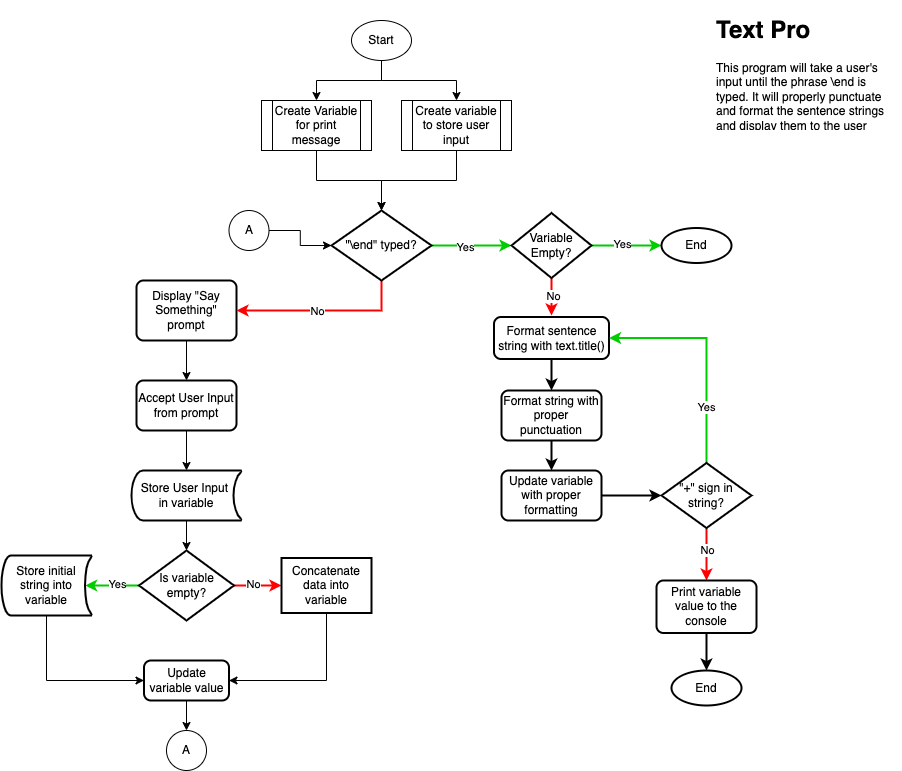

The diagram above was exported from draw.io. Its source (the exported page's mxGraphModel, read from the mxfile embedded in the PNG):
<mxGraphModel dx="1106" dy="852" grid="1" gridSize="10" guides="1" tooltips="1" connect="1" arrows="1" fold="1" page="1" pageScale="1" pageWidth="1100" pageHeight="850" background="none" math="0" shadow="0">
  <root>
    <mxCell id="0" />
    <mxCell id="1" parent="0" />
    <mxCell id="tN_rV1a9hdyJBFvgEJt8-4" style="edgeStyle=orthogonalEdgeStyle;rounded=0;orthogonalLoop=1;jettySize=auto;html=1;exitX=0.5;exitY=1;exitDx=0;exitDy=0;entryX=0.5;entryY=0;entryDx=0;entryDy=0;" edge="1" parent="1" source="tN_rV1a9hdyJBFvgEJt8-1" target="tN_rV1a9hdyJBFvgEJt8-2">
      <mxGeometry relative="1" as="geometry" />
    </mxCell>
    <mxCell id="tN_rV1a9hdyJBFvgEJt8-5" style="edgeStyle=orthogonalEdgeStyle;rounded=0;orthogonalLoop=1;jettySize=auto;html=1;exitX=0.5;exitY=1;exitDx=0;exitDy=0;" edge="1" parent="1" source="tN_rV1a9hdyJBFvgEJt8-1" target="tN_rV1a9hdyJBFvgEJt8-3">
      <mxGeometry relative="1" as="geometry" />
    </mxCell>
    <mxCell id="tN_rV1a9hdyJBFvgEJt8-1" value="Start" style="ellipse;whiteSpace=wrap;html=1;" vertex="1" parent="1">
      <mxGeometry x="450" y="40" width="60" height="40" as="geometry" />
    </mxCell>
    <mxCell id="tN_rV1a9hdyJBFvgEJt8-15" style="edgeStyle=orthogonalEdgeStyle;rounded=0;orthogonalLoop=1;jettySize=auto;html=1;exitX=0.5;exitY=1;exitDx=0;exitDy=0;entryX=0.5;entryY=0;entryDx=0;entryDy=0;entryPerimeter=0;" edge="1" parent="1" source="tN_rV1a9hdyJBFvgEJt8-2" target="tN_rV1a9hdyJBFvgEJt8-14">
      <mxGeometry relative="1" as="geometry" />
    </mxCell>
    <mxCell id="tN_rV1a9hdyJBFvgEJt8-2" value="Create Variable for print message" style="shape=process;whiteSpace=wrap;html=1;backgroundOutline=1;" vertex="1" parent="1">
      <mxGeometry x="360" y="120" width="110" height="50" as="geometry" />
    </mxCell>
    <mxCell id="tN_rV1a9hdyJBFvgEJt8-16" style="edgeStyle=orthogonalEdgeStyle;rounded=0;orthogonalLoop=1;jettySize=auto;html=1;exitX=0.5;exitY=1;exitDx=0;exitDy=0;entryX=0.5;entryY=0;entryDx=0;entryDy=0;entryPerimeter=0;" edge="1" parent="1" source="tN_rV1a9hdyJBFvgEJt8-3" target="tN_rV1a9hdyJBFvgEJt8-14">
      <mxGeometry relative="1" as="geometry" />
    </mxCell>
    <mxCell id="tN_rV1a9hdyJBFvgEJt8-3" value="Create variable to store user input" style="shape=process;whiteSpace=wrap;html=1;backgroundOutline=1;" vertex="1" parent="1">
      <mxGeometry x="500" y="120" width="110" height="50" as="geometry" />
    </mxCell>
    <mxCell id="tN_rV1a9hdyJBFvgEJt8-20" style="edgeStyle=orthogonalEdgeStyle;rounded=0;orthogonalLoop=1;jettySize=auto;html=1;exitX=0.5;exitY=1;exitDx=0;exitDy=0;entryX=0.5;entryY=0;entryDx=0;entryDy=0;" edge="1" parent="1" source="tN_rV1a9hdyJBFvgEJt8-10" target="tN_rV1a9hdyJBFvgEJt8-19">
      <mxGeometry relative="1" as="geometry" />
    </mxCell>
    <mxCell id="tN_rV1a9hdyJBFvgEJt8-10" value="Display &quot;Say Something&quot; prompt" style="rounded=1;whiteSpace=wrap;html=1;absoluteArcSize=1;arcSize=14;strokeWidth=2;" vertex="1" parent="1">
      <mxGeometry x="235" y="300" width="100" height="60" as="geometry" />
    </mxCell>
    <mxCell id="tN_rV1a9hdyJBFvgEJt8-17" style="edgeStyle=orthogonalEdgeStyle;rounded=0;orthogonalLoop=1;jettySize=auto;html=1;exitX=0.5;exitY=1;exitDx=0;exitDy=0;exitPerimeter=0;entryX=1;entryY=0.5;entryDx=0;entryDy=0;fillColor=#f8cecc;strokeColor=#FF0000;strokeWidth=2;" edge="1" parent="1" source="tN_rV1a9hdyJBFvgEJt8-14" target="tN_rV1a9hdyJBFvgEJt8-10">
      <mxGeometry relative="1" as="geometry" />
    </mxCell>
    <mxCell id="tN_rV1a9hdyJBFvgEJt8-18" value="No" style="edgeLabel;html=1;align=center;verticalAlign=middle;resizable=0;points=[];" vertex="1" connectable="0" parent="tN_rV1a9hdyJBFvgEJt8-17">
      <mxGeometry x="-0.5059" y="2" relative="1" as="geometry">
        <mxPoint x="-52" y="-2" as="offset" />
      </mxGeometry>
    </mxCell>
    <mxCell id="tN_rV1a9hdyJBFvgEJt8-47" style="edgeStyle=orthogonalEdgeStyle;rounded=0;orthogonalLoop=1;jettySize=auto;html=1;exitX=1;exitY=0.5;exitDx=0;exitDy=0;exitPerimeter=0;entryX=0;entryY=0.5;entryDx=0;entryDy=0;entryPerimeter=0;strokeColor=#00CC00;strokeWidth=2;" edge="1" parent="1" source="tN_rV1a9hdyJBFvgEJt8-14" target="tN_rV1a9hdyJBFvgEJt8-52">
      <mxGeometry relative="1" as="geometry">
        <mxPoint x="600" y="265" as="targetPoint" />
      </mxGeometry>
    </mxCell>
    <mxCell id="tN_rV1a9hdyJBFvgEJt8-48" value="Yes" style="edgeLabel;html=1;align=center;verticalAlign=middle;resizable=0;points=[];" vertex="1" connectable="0" parent="tN_rV1a9hdyJBFvgEJt8-47">
      <mxGeometry x="-0.1714" y="-1" relative="1" as="geometry">
        <mxPoint as="offset" />
      </mxGeometry>
    </mxCell>
    <mxCell id="tN_rV1a9hdyJBFvgEJt8-14" value="&quot;\end&quot; typed?" style="strokeWidth=2;html=1;shape=mxgraph.flowchart.decision;whiteSpace=wrap;" vertex="1" parent="1">
      <mxGeometry x="430" y="230" width="100" height="70" as="geometry" />
    </mxCell>
    <mxCell id="tN_rV1a9hdyJBFvgEJt8-23" style="edgeStyle=orthogonalEdgeStyle;rounded=0;orthogonalLoop=1;jettySize=auto;html=1;exitX=0.5;exitY=1;exitDx=0;exitDy=0;entryX=0.5;entryY=0;entryDx=0;entryDy=0;entryPerimeter=0;" edge="1" parent="1" source="tN_rV1a9hdyJBFvgEJt8-19" target="tN_rV1a9hdyJBFvgEJt8-22">
      <mxGeometry relative="1" as="geometry" />
    </mxCell>
    <mxCell id="tN_rV1a9hdyJBFvgEJt8-19" value="Accept User Input from prompt" style="rounded=1;whiteSpace=wrap;html=1;absoluteArcSize=1;arcSize=14;strokeWidth=2;" vertex="1" parent="1">
      <mxGeometry x="235" y="400" width="100" height="50" as="geometry" />
    </mxCell>
    <mxCell id="tN_rV1a9hdyJBFvgEJt8-25" style="edgeStyle=orthogonalEdgeStyle;rounded=0;orthogonalLoop=1;jettySize=auto;html=1;exitX=0.5;exitY=1;exitDx=0;exitDy=0;exitPerimeter=0;entryX=0.5;entryY=0;entryDx=0;entryDy=0;entryPerimeter=0;" edge="1" parent="1" source="tN_rV1a9hdyJBFvgEJt8-22" target="tN_rV1a9hdyJBFvgEJt8-24">
      <mxGeometry relative="1" as="geometry" />
    </mxCell>
    <mxCell id="tN_rV1a9hdyJBFvgEJt8-22" value="Store User Input &lt;br&gt;in variable" style="strokeWidth=2;html=1;shape=mxgraph.flowchart.stored_data;whiteSpace=wrap;" vertex="1" parent="1">
      <mxGeometry x="230" y="490" width="110" height="50" as="geometry" />
    </mxCell>
    <mxCell id="tN_rV1a9hdyJBFvgEJt8-27" value="" style="edgeStyle=orthogonalEdgeStyle;rounded=0;orthogonalLoop=1;jettySize=auto;html=1;strokeWidth=2;strokeColor=#FF0000;" edge="1" parent="1" source="tN_rV1a9hdyJBFvgEJt8-24" target="tN_rV1a9hdyJBFvgEJt8-26">
      <mxGeometry relative="1" as="geometry" />
    </mxCell>
    <mxCell id="tN_rV1a9hdyJBFvgEJt8-28" value="No" style="edgeLabel;html=1;align=center;verticalAlign=middle;resizable=0;points=[];" vertex="1" connectable="0" parent="tN_rV1a9hdyJBFvgEJt8-27">
      <mxGeometry x="-0.2522" y="2" relative="1" as="geometry">
        <mxPoint x="1" as="offset" />
      </mxGeometry>
    </mxCell>
    <mxCell id="tN_rV1a9hdyJBFvgEJt8-30" style="edgeStyle=orthogonalEdgeStyle;rounded=0;orthogonalLoop=1;jettySize=auto;html=1;exitX=0;exitY=0.5;exitDx=0;exitDy=0;exitPerimeter=0;entryX=0.93;entryY=0.5;entryDx=0;entryDy=0;entryPerimeter=0;strokeColor=#00CC00;strokeWidth=2;" edge="1" parent="1" source="tN_rV1a9hdyJBFvgEJt8-24" target="tN_rV1a9hdyJBFvgEJt8-29">
      <mxGeometry relative="1" as="geometry" />
    </mxCell>
    <mxCell id="tN_rV1a9hdyJBFvgEJt8-31" value="Yes" style="edgeLabel;html=1;align=center;verticalAlign=middle;resizable=0;points=[];" vertex="1" connectable="0" parent="tN_rV1a9hdyJBFvgEJt8-30">
      <mxGeometry x="-0.1636" y="-2" relative="1" as="geometry">
        <mxPoint as="offset" />
      </mxGeometry>
    </mxCell>
    <mxCell id="tN_rV1a9hdyJBFvgEJt8-24" value="Is variable empty?" style="strokeWidth=2;html=1;shape=mxgraph.flowchart.decision;whiteSpace=wrap;" vertex="1" parent="1">
      <mxGeometry x="237.5" y="570" width="95" height="70" as="geometry" />
    </mxCell>
    <mxCell id="tN_rV1a9hdyJBFvgEJt8-34" style="edgeStyle=orthogonalEdgeStyle;rounded=0;orthogonalLoop=1;jettySize=auto;html=1;exitX=0.5;exitY=1;exitDx=0;exitDy=0;entryX=1;entryY=0.5;entryDx=0;entryDy=0;" edge="1" parent="1" source="tN_rV1a9hdyJBFvgEJt8-26" target="tN_rV1a9hdyJBFvgEJt8-32">
      <mxGeometry relative="1" as="geometry" />
    </mxCell>
    <mxCell id="tN_rV1a9hdyJBFvgEJt8-26" value="Concatenate data into variable" style="whiteSpace=wrap;html=1;strokeWidth=2;" vertex="1" parent="1">
      <mxGeometry x="380" y="577.5" width="90" height="55" as="geometry" />
    </mxCell>
    <mxCell id="tN_rV1a9hdyJBFvgEJt8-33" style="edgeStyle=orthogonalEdgeStyle;rounded=0;orthogonalLoop=1;jettySize=auto;html=1;exitX=0.5;exitY=1;exitDx=0;exitDy=0;exitPerimeter=0;entryX=0;entryY=0.5;entryDx=0;entryDy=0;" edge="1" parent="1" source="tN_rV1a9hdyJBFvgEJt8-29" target="tN_rV1a9hdyJBFvgEJt8-32">
      <mxGeometry relative="1" as="geometry" />
    </mxCell>
    <mxCell id="tN_rV1a9hdyJBFvgEJt8-29" value="Store initial string into variable" style="strokeWidth=2;html=1;shape=mxgraph.flowchart.stored_data;whiteSpace=wrap;" vertex="1" parent="1">
      <mxGeometry x="100" y="575" width="90" height="60" as="geometry" />
    </mxCell>
    <mxCell id="tN_rV1a9hdyJBFvgEJt8-37" style="edgeStyle=orthogonalEdgeStyle;rounded=0;orthogonalLoop=1;jettySize=auto;html=1;exitX=0.5;exitY=1;exitDx=0;exitDy=0;entryX=0.5;entryY=0;entryDx=0;entryDy=0;" edge="1" parent="1" source="tN_rV1a9hdyJBFvgEJt8-32" target="tN_rV1a9hdyJBFvgEJt8-36">
      <mxGeometry relative="1" as="geometry" />
    </mxCell>
    <mxCell id="tN_rV1a9hdyJBFvgEJt8-32" value="Update variable value" style="rounded=1;whiteSpace=wrap;html=1;absoluteArcSize=1;arcSize=14;strokeWidth=2;" vertex="1" parent="1">
      <mxGeometry x="242.5" y="680" width="85" height="40" as="geometry" />
    </mxCell>
    <mxCell id="tN_rV1a9hdyJBFvgEJt8-36" value="A" style="ellipse;whiteSpace=wrap;html=1;aspect=fixed;" vertex="1" parent="1">
      <mxGeometry x="265" y="750" width="40" height="40" as="geometry" />
    </mxCell>
    <mxCell id="tN_rV1a9hdyJBFvgEJt8-41" style="edgeStyle=orthogonalEdgeStyle;rounded=0;orthogonalLoop=1;jettySize=auto;html=1;exitX=1;exitY=0.5;exitDx=0;exitDy=0;entryX=0;entryY=0.5;entryDx=0;entryDy=0;entryPerimeter=0;" edge="1" parent="1" source="tN_rV1a9hdyJBFvgEJt8-38" target="tN_rV1a9hdyJBFvgEJt8-14">
      <mxGeometry relative="1" as="geometry" />
    </mxCell>
    <mxCell id="tN_rV1a9hdyJBFvgEJt8-38" value="A" style="ellipse;whiteSpace=wrap;html=1;aspect=fixed;" vertex="1" parent="1">
      <mxGeometry x="327.5" y="230" width="40" height="40" as="geometry" />
    </mxCell>
    <mxCell id="tN_rV1a9hdyJBFvgEJt8-55" value="" style="edgeStyle=orthogonalEdgeStyle;rounded=0;orthogonalLoop=1;jettySize=auto;html=1;strokeColor=#00CC00;strokeWidth=2;" edge="1" parent="1" source="tN_rV1a9hdyJBFvgEJt8-52" target="tN_rV1a9hdyJBFvgEJt8-54">
      <mxGeometry relative="1" as="geometry" />
    </mxCell>
    <mxCell id="tN_rV1a9hdyJBFvgEJt8-56" value="Yes" style="edgeLabel;html=1;align=center;verticalAlign=middle;resizable=0;points=[];" vertex="1" connectable="0" parent="tN_rV1a9hdyJBFvgEJt8-55">
      <mxGeometry x="-0.1429" y="2" relative="1" as="geometry">
        <mxPoint as="offset" />
      </mxGeometry>
    </mxCell>
    <mxCell id="tN_rV1a9hdyJBFvgEJt8-58" style="edgeStyle=orthogonalEdgeStyle;rounded=0;orthogonalLoop=1;jettySize=auto;html=1;exitX=0.5;exitY=1;exitDx=0;exitDy=0;exitPerimeter=0;entryX=0.5;entryY=0;entryDx=0;entryDy=0;entryPerimeter=0;strokeColor=#FF0000;strokeWidth=2;" edge="1" parent="1" source="tN_rV1a9hdyJBFvgEJt8-52">
      <mxGeometry relative="1" as="geometry">
        <mxPoint x="650" y="335" as="targetPoint" />
      </mxGeometry>
    </mxCell>
    <mxCell id="tN_rV1a9hdyJBFvgEJt8-59" value="No" style="edgeLabel;html=1;align=center;verticalAlign=middle;resizable=0;points=[];" vertex="1" connectable="0" parent="tN_rV1a9hdyJBFvgEJt8-58">
      <mxGeometry x="-0.0667" y="1" relative="1" as="geometry">
        <mxPoint y="1" as="offset" />
      </mxGeometry>
    </mxCell>
    <mxCell id="tN_rV1a9hdyJBFvgEJt8-52" value="Variable Empty?" style="strokeWidth=2;html=1;shape=mxgraph.flowchart.decision;whiteSpace=wrap;" vertex="1" parent="1">
      <mxGeometry x="610" y="232.5" width="80" height="65" as="geometry" />
    </mxCell>
    <mxCell id="tN_rV1a9hdyJBFvgEJt8-54" value="End" style="ellipse;whiteSpace=wrap;html=1;strokeWidth=2;" vertex="1" parent="1">
      <mxGeometry x="760" y="247.5" width="70" height="35" as="geometry" />
    </mxCell>
    <mxCell id="tN_rV1a9hdyJBFvgEJt8-64" style="edgeStyle=orthogonalEdgeStyle;rounded=0;orthogonalLoop=1;jettySize=auto;html=1;exitX=0.5;exitY=1;exitDx=0;exitDy=0;strokeColor=#000000;strokeWidth=2;" edge="1" parent="1" source="tN_rV1a9hdyJBFvgEJt8-60" target="tN_rV1a9hdyJBFvgEJt8-63">
      <mxGeometry relative="1" as="geometry" />
    </mxCell>
    <mxCell id="tN_rV1a9hdyJBFvgEJt8-60" value="Format sentence string with text.title()" style="rounded=1;whiteSpace=wrap;html=1;absoluteArcSize=1;arcSize=14;strokeWidth=2;" vertex="1" parent="1">
      <mxGeometry x="592.5" y="336.5" width="115" height="42" as="geometry" />
    </mxCell>
    <mxCell id="tN_rV1a9hdyJBFvgEJt8-66" style="edgeStyle=orthogonalEdgeStyle;rounded=0;orthogonalLoop=1;jettySize=auto;html=1;exitX=0.5;exitY=1;exitDx=0;exitDy=0;entryX=0.5;entryY=0;entryDx=0;entryDy=0;strokeColor=#000000;strokeWidth=2;" edge="1" parent="1" source="tN_rV1a9hdyJBFvgEJt8-63" target="tN_rV1a9hdyJBFvgEJt8-65">
      <mxGeometry relative="1" as="geometry" />
    </mxCell>
    <mxCell id="tN_rV1a9hdyJBFvgEJt8-63" value="Format string with proper punctuation" style="rounded=1;whiteSpace=wrap;html=1;absoluteArcSize=1;arcSize=14;strokeWidth=2;" vertex="1" parent="1">
      <mxGeometry x="600" y="410" width="100" height="50" as="geometry" />
    </mxCell>
    <mxCell id="tN_rV1a9hdyJBFvgEJt8-69" style="edgeStyle=orthogonalEdgeStyle;rounded=0;orthogonalLoop=1;jettySize=auto;html=1;exitX=1;exitY=0.5;exitDx=0;exitDy=0;strokeColor=#000000;strokeWidth=2;" edge="1" parent="1" source="tN_rV1a9hdyJBFvgEJt8-65" target="tN_rV1a9hdyJBFvgEJt8-67">
      <mxGeometry relative="1" as="geometry" />
    </mxCell>
    <mxCell id="tN_rV1a9hdyJBFvgEJt8-65" value="Update variable with proper formatting" style="rounded=1;whiteSpace=wrap;html=1;absoluteArcSize=1;arcSize=14;strokeWidth=2;" vertex="1" parent="1">
      <mxGeometry x="600" y="490" width="100" height="50" as="geometry" />
    </mxCell>
    <mxCell id="tN_rV1a9hdyJBFvgEJt8-68" style="edgeStyle=orthogonalEdgeStyle;rounded=0;orthogonalLoop=1;jettySize=auto;html=1;exitX=0.5;exitY=0;exitDx=0;exitDy=0;exitPerimeter=0;entryX=1;entryY=0.5;entryDx=0;entryDy=0;strokeColor=#00CC00;strokeWidth=2;" edge="1" parent="1" source="tN_rV1a9hdyJBFvgEJt8-67" target="tN_rV1a9hdyJBFvgEJt8-60">
      <mxGeometry relative="1" as="geometry" />
    </mxCell>
    <mxCell id="tN_rV1a9hdyJBFvgEJt8-70" value="Yes" style="edgeLabel;html=1;align=center;verticalAlign=middle;resizable=0;points=[];" vertex="1" connectable="0" parent="tN_rV1a9hdyJBFvgEJt8-68">
      <mxGeometry x="-0.4921" y="1" relative="1" as="geometry">
        <mxPoint y="1" as="offset" />
      </mxGeometry>
    </mxCell>
    <mxCell id="tN_rV1a9hdyJBFvgEJt8-72" style="edgeStyle=orthogonalEdgeStyle;rounded=0;orthogonalLoop=1;jettySize=auto;html=1;exitX=0.5;exitY=1;exitDx=0;exitDy=0;exitPerimeter=0;entryX=0.5;entryY=0;entryDx=0;entryDy=0;strokeColor=#FF0000;strokeWidth=2;" edge="1" parent="1" source="tN_rV1a9hdyJBFvgEJt8-67" target="tN_rV1a9hdyJBFvgEJt8-71">
      <mxGeometry relative="1" as="geometry" />
    </mxCell>
    <mxCell id="tN_rV1a9hdyJBFvgEJt8-73" value="No" style="edgeLabel;html=1;align=center;verticalAlign=middle;resizable=0;points=[];" vertex="1" connectable="0" parent="tN_rV1a9hdyJBFvgEJt8-72">
      <mxGeometry x="-0.6333" y="1" relative="1" as="geometry">
        <mxPoint x="-1" y="12" as="offset" />
      </mxGeometry>
    </mxCell>
    <mxCell id="tN_rV1a9hdyJBFvgEJt8-67" value="&quot;+&quot; sign in string?" style="strokeWidth=2;html=1;shape=mxgraph.flowchart.decision;whiteSpace=wrap;" vertex="1" parent="1">
      <mxGeometry x="760" y="482.5" width="90" height="65" as="geometry" />
    </mxCell>
    <mxCell id="tN_rV1a9hdyJBFvgEJt8-75" style="edgeStyle=orthogonalEdgeStyle;rounded=0;orthogonalLoop=1;jettySize=auto;html=1;exitX=0.5;exitY=1;exitDx=0;exitDy=0;entryX=0.5;entryY=0;entryDx=0;entryDy=0;strokeColor=#000000;strokeWidth=2;" edge="1" parent="1" source="tN_rV1a9hdyJBFvgEJt8-71" target="tN_rV1a9hdyJBFvgEJt8-74">
      <mxGeometry relative="1" as="geometry" />
    </mxCell>
    <mxCell id="tN_rV1a9hdyJBFvgEJt8-71" value="Print variable value to the console" style="rounded=1;whiteSpace=wrap;html=1;absoluteArcSize=1;arcSize=14;strokeWidth=2;" vertex="1" parent="1">
      <mxGeometry x="755" y="600" width="100" height="52.5" as="geometry" />
    </mxCell>
    <mxCell id="tN_rV1a9hdyJBFvgEJt8-74" value="End" style="ellipse;whiteSpace=wrap;html=1;strokeWidth=2;" vertex="1" parent="1">
      <mxGeometry x="770" y="690" width="70" height="35" as="geometry" />
    </mxCell>
    <mxCell id="tN_rV1a9hdyJBFvgEJt8-76" value="&lt;h1&gt;Text Pro&lt;/h1&gt;&lt;p&gt;This program will take a user's input until the phrase \end is typed. It will properly punctuate and format the sentence strings and display them to the user&lt;/p&gt;" style="text;html=1;strokeColor=none;fillColor=none;spacing=5;spacingTop=-20;whiteSpace=wrap;overflow=hidden;rounded=0;" vertex="1" parent="1">
      <mxGeometry x="810" y="30" width="190" height="120" as="geometry" />
    </mxCell>
  </root>
</mxGraphModel>